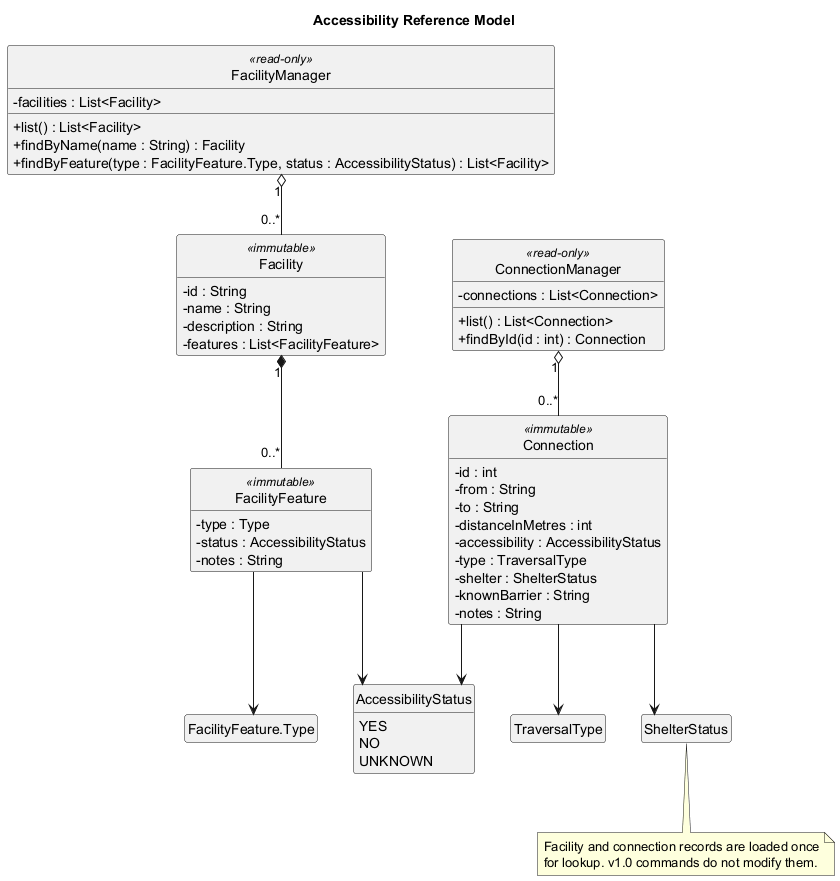

The diagram above was rendered by PlantUML. Its source (embedded in the PNG):
@startuml
title Accessibility Reference Model

skinparam classAttributeIconSize 0
skinparam linetype ortho
skinparam shadowing false
hide circle
hide empty members

class FacilityManager <<read-only>> {
  - facilities : List<Facility>
  + list() : List<Facility>
  + findByName(name : String) : Facility
  + findByFeature(type : FacilityFeature.Type, status : AccessibilityStatus) : List<Facility>
}

class ConnectionManager <<read-only>> {
  - connections : List<Connection>
  + list() : List<Connection>
  + findById(id : int) : Connection
}

class Facility <<immutable>> {
  - id : String
  - name : String
  - description : String
  - features : List<FacilityFeature>
}

class FacilityFeature <<immutable>> {
  - type : Type
  - status : AccessibilityStatus
  - notes : String
}

class Connection <<immutable>> {
  - id : int
  - from : String
  - to : String
  - distanceInMetres : int
  - accessibility : AccessibilityStatus
  - type : TraversalType
  - shelter : ShelterStatus
  - knownBarrier : String
  - notes : String
}

enum "FacilityFeature.Type" as FeatureType
enum AccessibilityStatus {
  YES
  NO
  UNKNOWN
}
enum TraversalType
enum ShelterStatus

FacilityManager "1" o-- "0..*" Facility
ConnectionManager "1" o-- "0..*" Connection
Facility "1" *-- "0..*" FacilityFeature
FacilityFeature --> FeatureType
FacilityFeature --> AccessibilityStatus
Connection --> AccessibilityStatus
Connection --> TraversalType
Connection --> ShelterStatus

note bottom
  Facility and connection records are loaded once
  for lookup. v1.0 commands do not modify them.
end note

@enduml